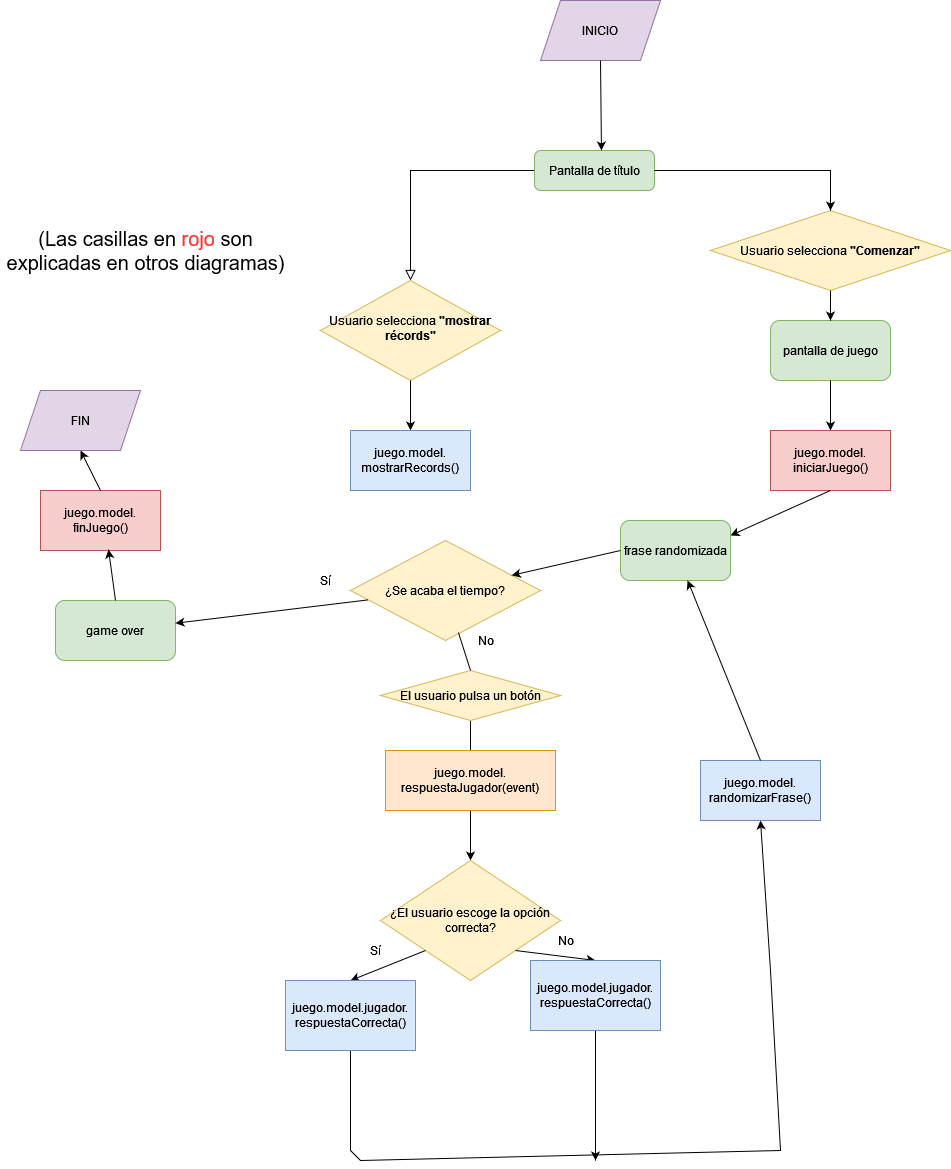

The diagram above was exported from draw.io. Its source (the exported page's mxGraphModel, read from the mxfile embedded in the PNG):
<mxGraphModel dx="2249" dy="1949" grid="1" gridSize="10" guides="1" tooltips="1" connect="1" arrows="1" fold="1" page="1" pageScale="1" pageWidth="827" pageHeight="1169" math="0" shadow="0">
  <root>
    <mxCell id="WIyWlLk6GJQsqaUBKTNV-0" />
    <mxCell id="WIyWlLk6GJQsqaUBKTNV-1" parent="WIyWlLk6GJQsqaUBKTNV-0" />
    <mxCell id="WIyWlLk6GJQsqaUBKTNV-2" value="" style="rounded=0;html=1;jettySize=auto;orthogonalLoop=1;fontSize=11;endArrow=block;endFill=0;endSize=8;strokeWidth=1;shadow=0;labelBackgroundColor=none;edgeStyle=orthogonalEdgeStyle;" parent="WIyWlLk6GJQsqaUBKTNV-1" source="WIyWlLk6GJQsqaUBKTNV-3" target="WIyWlLk6GJQsqaUBKTNV-6" edge="1">
      <mxGeometry relative="1" as="geometry" />
    </mxCell>
    <mxCell id="WIyWlLk6GJQsqaUBKTNV-3" value="Pantalla de título" style="rounded=1;whiteSpace=wrap;html=1;fontSize=12;glass=0;strokeWidth=1;shadow=0;fillColor=#d5e8d4;strokeColor=#82b366;" parent="WIyWlLk6GJQsqaUBKTNV-1" vertex="1">
      <mxGeometry x="354" y="30" width="120" height="40" as="geometry" />
    </mxCell>
    <mxCell id="WIyWlLk6GJQsqaUBKTNV-6" value="Usuario selecciona &lt;b&gt;&quot;mostrar récords&quot;&lt;/b&gt;" style="rhombus;whiteSpace=wrap;html=1;shadow=0;fontFamily=Helvetica;fontSize=12;align=center;strokeWidth=1;spacing=6;spacingTop=-4;fillColor=#fff2cc;strokeColor=#d6b656;" parent="WIyWlLk6GJQsqaUBKTNV-1" vertex="1">
      <mxGeometry x="140" y="160" width="180" height="100" as="geometry" />
    </mxCell>
    <mxCell id="HCN3-sAZmvM4TynIlom7-2" value="" style="endArrow=classic;html=1;rounded=0;exitX=0.5;exitY=1;exitDx=0;exitDy=0;entryX=0.5;entryY=0;entryDx=0;entryDy=0;" parent="WIyWlLk6GJQsqaUBKTNV-1" source="WIyWlLk6GJQsqaUBKTNV-6" target="HCN3-sAZmvM4TynIlom7-3" edge="1">
      <mxGeometry width="50" height="50" relative="1" as="geometry">
        <mxPoint x="390" y="420" as="sourcePoint" />
        <mxPoint x="170" y="270" as="targetPoint" />
      </mxGeometry>
    </mxCell>
    <mxCell id="HCN3-sAZmvM4TynIlom7-3" value="&lt;div&gt;juego.model.&lt;/div&gt;&lt;div&gt;mostrarRecords()&lt;/div&gt;" style="rounded=0;whiteSpace=wrap;html=1;fillColor=#dae8fc;strokeColor=#6c8ebf;" parent="WIyWlLk6GJQsqaUBKTNV-1" vertex="1">
      <mxGeometry x="170" y="310" width="120" height="60" as="geometry" />
    </mxCell>
    <mxCell id="HCN3-sAZmvM4TynIlom7-7" value="Usuario selecciona &lt;b&gt;&quot;Comenzar&quot;&lt;/b&gt;" style="rhombus;whiteSpace=wrap;html=1;fillColor=#fff2cc;strokeColor=#d6b656;" parent="WIyWlLk6GJQsqaUBKTNV-1" vertex="1">
      <mxGeometry x="530" y="90" width="240" height="80" as="geometry" />
    </mxCell>
    <mxCell id="HCN3-sAZmvM4TynIlom7-8" value="" style="endArrow=classic;html=1;rounded=0;exitX=1;exitY=0.5;exitDx=0;exitDy=0;entryX=0.5;entryY=0;entryDx=0;entryDy=0;" parent="WIyWlLk6GJQsqaUBKTNV-1" source="WIyWlLk6GJQsqaUBKTNV-3" target="HCN3-sAZmvM4TynIlom7-7" edge="1">
      <mxGeometry width="50" height="50" relative="1" as="geometry">
        <mxPoint x="390" y="390" as="sourcePoint" />
        <mxPoint x="440" y="340" as="targetPoint" />
        <Array as="points">
          <mxPoint x="650" y="50" />
        </Array>
      </mxGeometry>
    </mxCell>
    <mxCell id="HCN3-sAZmvM4TynIlom7-9" value="pantalla de juego" style="rounded=1;whiteSpace=wrap;html=1;fillColor=#d5e8d4;strokeColor=#82b366;" parent="WIyWlLk6GJQsqaUBKTNV-1" vertex="1">
      <mxGeometry x="590" y="200" width="120" height="60" as="geometry" />
    </mxCell>
    <mxCell id="HCN3-sAZmvM4TynIlom7-10" value="" style="endArrow=classic;html=1;rounded=0;exitX=0.5;exitY=1;exitDx=0;exitDy=0;entryX=0.5;entryY=0;entryDx=0;entryDy=0;" parent="WIyWlLk6GJQsqaUBKTNV-1" source="HCN3-sAZmvM4TynIlom7-7" target="HCN3-sAZmvM4TynIlom7-9" edge="1">
      <mxGeometry width="50" height="50" relative="1" as="geometry">
        <mxPoint x="644" y="173" as="sourcePoint" />
        <mxPoint x="440" y="340" as="targetPoint" />
      </mxGeometry>
    </mxCell>
    <mxCell id="HCN3-sAZmvM4TynIlom7-11" value="" style="endArrow=classic;html=1;rounded=0;exitX=0.5;exitY=1;exitDx=0;exitDy=0;" parent="WIyWlLk6GJQsqaUBKTNV-1" source="HCN3-sAZmvM4TynIlom7-9" target="HCN3-sAZmvM4TynIlom7-12" edge="1">
      <mxGeometry width="50" height="50" relative="1" as="geometry">
        <mxPoint x="390" y="390" as="sourcePoint" />
        <mxPoint x="580" y="350" as="targetPoint" />
      </mxGeometry>
    </mxCell>
    <mxCell id="HCN3-sAZmvM4TynIlom7-12" value="&lt;div&gt;juego.model.&lt;/div&gt;&lt;div&gt;iniciarJuego()&lt;/div&gt;" style="rounded=0;whiteSpace=wrap;html=1;fillColor=#f8cecc;strokeColor=#b85450;" parent="WIyWlLk6GJQsqaUBKTNV-1" vertex="1">
      <mxGeometry x="590" y="310" width="120" height="60" as="geometry" />
    </mxCell>
    <mxCell id="HCN3-sAZmvM4TynIlom7-14" value="" style="endArrow=classic;html=1;rounded=0;exitX=0.5;exitY=1;exitDx=0;exitDy=0;entryX=1;entryY=0.25;entryDx=0;entryDy=0;" parent="WIyWlLk6GJQsqaUBKTNV-1" source="HCN3-sAZmvM4TynIlom7-12" target="6q7GGJmNjZ6LjSmV1CMl-0" edge="1">
      <mxGeometry width="50" height="50" relative="1" as="geometry">
        <mxPoint x="390" y="450" as="sourcePoint" />
        <mxPoint x="440" y="430" as="targetPoint" />
      </mxGeometry>
    </mxCell>
    <mxCell id="HCN3-sAZmvM4TynIlom7-19" value="¿Se acaba el tiempo?" style="rhombus;whiteSpace=wrap;html=1;fillColor=#fff2cc;strokeColor=#d6b656;" parent="WIyWlLk6GJQsqaUBKTNV-1" vertex="1">
      <mxGeometry x="170" y="420" width="190" height="100" as="geometry" />
    </mxCell>
    <mxCell id="HCN3-sAZmvM4TynIlom7-20" value="game over" style="rounded=1;whiteSpace=wrap;html=1;fillColor=#d5e8d4;strokeColor=#82b366;" parent="WIyWlLk6GJQsqaUBKTNV-1" vertex="1">
      <mxGeometry x="-125" y="480" width="120" height="60" as="geometry" />
    </mxCell>
    <mxCell id="HCN3-sAZmvM4TynIlom7-21" value="" style="endArrow=classic;html=1;rounded=0;" parent="WIyWlLk6GJQsqaUBKTNV-1" source="HCN3-sAZmvM4TynIlom7-19" target="HCN3-sAZmvM4TynIlom7-20" edge="1">
      <mxGeometry width="50" height="50" relative="1" as="geometry">
        <mxPoint x="390" y="540" as="sourcePoint" />
        <mxPoint x="440" y="490" as="targetPoint" />
      </mxGeometry>
    </mxCell>
    <mxCell id="HCN3-sAZmvM4TynIlom7-27" value="juego.model. finJuego()" style="rounded=0;whiteSpace=wrap;html=1;fillColor=#f8cecc;strokeColor=#b85450;" parent="WIyWlLk6GJQsqaUBKTNV-1" vertex="1">
      <mxGeometry x="-140" y="370" width="120" height="60" as="geometry" />
    </mxCell>
    <mxCell id="HCN3-sAZmvM4TynIlom7-28" value="" style="endArrow=classic;html=1;rounded=0;exitX=0.5;exitY=0;exitDx=0;exitDy=0;entryX=0.567;entryY=0.983;entryDx=0;entryDy=0;entryPerimeter=0;" parent="WIyWlLk6GJQsqaUBKTNV-1" source="HCN3-sAZmvM4TynIlom7-20" target="HCN3-sAZmvM4TynIlom7-27" edge="1">
      <mxGeometry width="50" height="50" relative="1" as="geometry">
        <mxPoint x="370" y="360" as="sourcePoint" />
        <mxPoint x="420" y="310" as="targetPoint" />
      </mxGeometry>
    </mxCell>
    <mxCell id="HCN3-sAZmvM4TynIlom7-31" value="" style="endArrow=classic;html=1;rounded=0;exitX=0.5;exitY=0;exitDx=0;exitDy=0;entryX=0.5;entryY=1;entryDx=0;entryDy=0;" parent="WIyWlLk6GJQsqaUBKTNV-1" source="HCN3-sAZmvM4TynIlom7-27" target="6q7GGJmNjZ6LjSmV1CMl-4" edge="1">
      <mxGeometry width="50" height="50" relative="1" as="geometry">
        <mxPoint x="370" y="360" as="sourcePoint" />
        <mxPoint x="-95" y="325" as="targetPoint" />
      </mxGeometry>
    </mxCell>
    <mxCell id="HCN3-sAZmvM4TynIlom7-34" value="Sí" style="text;html=1;align=center;verticalAlign=middle;resizable=0;points=[];autosize=1;strokeColor=none;fillColor=none;" parent="WIyWlLk6GJQsqaUBKTNV-1" vertex="1">
      <mxGeometry x="130" y="450" width="30" height="20" as="geometry" />
    </mxCell>
    <mxCell id="HCN3-sAZmvM4TynIlom7-36" value="" style="endArrow=classic;html=1;rounded=0;exitX=0.5;exitY=1;exitDx=0;exitDy=0;entryX=0.5;entryY=0;entryDx=0;entryDy=0;startArrow=none;" parent="WIyWlLk6GJQsqaUBKTNV-1" source="6q7GGJmNjZ6LjSmV1CMl-13" target="HCN3-sAZmvM4TynIlom7-38" edge="1">
      <mxGeometry width="50" height="50" relative="1" as="geometry">
        <mxPoint x="370" y="750" as="sourcePoint" />
        <mxPoint x="300" y="870" as="targetPoint" />
      </mxGeometry>
    </mxCell>
    <mxCell id="HCN3-sAZmvM4TynIlom7-37" value="No" style="text;html=1;align=center;verticalAlign=middle;resizable=0;points=[];autosize=1;strokeColor=none;fillColor=none;" parent="WIyWlLk6GJQsqaUBKTNV-1" vertex="1">
      <mxGeometry x="370" y="810" width="30" height="20" as="geometry" />
    </mxCell>
    <mxCell id="HCN3-sAZmvM4TynIlom7-38" value="¿El usuario escoge la opción correcta?" style="rhombus;whiteSpace=wrap;html=1;fillColor=#fff2cc;strokeColor=#d6b656;" parent="WIyWlLk6GJQsqaUBKTNV-1" vertex="1">
      <mxGeometry x="200" y="740" width="180" height="120" as="geometry" />
    </mxCell>
    <mxCell id="HCN3-sAZmvM4TynIlom7-39" value="" style="endArrow=classic;html=1;rounded=0;exitX=0;exitY=1;exitDx=0;exitDy=0;entryX=0.5;entryY=0;entryDx=0;entryDy=0;" parent="WIyWlLk6GJQsqaUBKTNV-1" source="HCN3-sAZmvM4TynIlom7-38" target="6q7GGJmNjZ6LjSmV1CMl-9" edge="1">
      <mxGeometry width="50" height="50" relative="1" as="geometry">
        <mxPoint x="370" y="900" as="sourcePoint" />
        <mxPoint x="140" y="980" as="targetPoint" />
      </mxGeometry>
    </mxCell>
    <mxCell id="HCN3-sAZmvM4TynIlom7-40" value="Sí" style="text;html=1;align=center;verticalAlign=middle;resizable=0;points=[];autosize=1;strokeColor=none;fillColor=none;" parent="WIyWlLk6GJQsqaUBKTNV-1" vertex="1">
      <mxGeometry x="180" y="820" width="30" height="20" as="geometry" />
    </mxCell>
    <mxCell id="HCN3-sAZmvM4TynIlom7-44" value="" style="endArrow=classic;html=1;rounded=0;exitX=0.5;exitY=1;exitDx=0;exitDy=0;entryX=0.5;entryY=1;entryDx=0;entryDy=0;" parent="WIyWlLk6GJQsqaUBKTNV-1" source="6q7GGJmNjZ6LjSmV1CMl-9" target="6q7GGJmNjZ6LjSmV1CMl-1" edge="1">
      <mxGeometry width="50" height="50" relative="1" as="geometry">
        <mxPoint x="114" y="1120" as="sourcePoint" />
        <mxPoint x="500" y="460" as="targetPoint" />
        <Array as="points">
          <mxPoint x="170" y="1030" />
          <mxPoint x="180" y="1040" />
          <mxPoint x="600" y="1030" />
          <mxPoint x="590" y="850" />
        </Array>
      </mxGeometry>
    </mxCell>
    <mxCell id="HCN3-sAZmvM4TynIlom7-45" value="" style="endArrow=classic;html=1;rounded=0;exitX=1;exitY=1;exitDx=0;exitDy=0;entryX=0.5;entryY=0;entryDx=0;entryDy=0;" parent="WIyWlLk6GJQsqaUBKTNV-1" source="HCN3-sAZmvM4TynIlom7-38" target="6q7GGJmNjZ6LjSmV1CMl-10" edge="1">
      <mxGeometry width="50" height="50" relative="1" as="geometry">
        <mxPoint x="370" y="960" as="sourcePoint" />
        <mxPoint x="370" y="980" as="targetPoint" />
      </mxGeometry>
    </mxCell>
    <mxCell id="HCN3-sAZmvM4TynIlom7-50" value="" style="endArrow=classic;html=1;rounded=0;exitX=0.5;exitY=1;exitDx=0;exitDy=0;" parent="WIyWlLk6GJQsqaUBKTNV-1" source="6q7GGJmNjZ6LjSmV1CMl-10" edge="1">
      <mxGeometry width="50" height="50" relative="1" as="geometry">
        <mxPoint x="415" y="1120" as="sourcePoint" />
        <mxPoint x="415" y="1040" as="targetPoint" />
      </mxGeometry>
    </mxCell>
    <mxCell id="Ka3Ye7rbCf-EVk9_5Qrh-0" value="INICIO" style="shape=parallelogram;perimeter=parallelogramPerimeter;whiteSpace=wrap;html=1;fixedSize=1;fillColor=#e1d5e7;strokeColor=#9673a6;" parent="WIyWlLk6GJQsqaUBKTNV-1" vertex="1">
      <mxGeometry x="360" y="-120" width="120" height="60" as="geometry" />
    </mxCell>
    <mxCell id="Ka3Ye7rbCf-EVk9_5Qrh-1" value="" style="endArrow=classic;html=1;rounded=0;exitX=0.5;exitY=1;exitDx=0;exitDy=0;entryX=0.558;entryY=0;entryDx=0;entryDy=0;entryPerimeter=0;" parent="WIyWlLk6GJQsqaUBKTNV-1" source="Ka3Ye7rbCf-EVk9_5Qrh-0" target="WIyWlLk6GJQsqaUBKTNV-3" edge="1">
      <mxGeometry width="50" height="50" relative="1" as="geometry">
        <mxPoint x="180" y="240" as="sourcePoint" />
        <mxPoint x="230" y="190" as="targetPoint" />
      </mxGeometry>
    </mxCell>
    <mxCell id="6q7GGJmNjZ6LjSmV1CMl-0" value="frase randomizada" style="rounded=1;whiteSpace=wrap;html=1;fillColor=#d5e8d4;strokeColor=#82b366;" parent="WIyWlLk6GJQsqaUBKTNV-1" vertex="1">
      <mxGeometry x="440" y="400" width="110" height="60" as="geometry" />
    </mxCell>
    <mxCell id="6q7GGJmNjZ6LjSmV1CMl-1" value="&lt;div&gt;juego.model.&lt;/div&gt;&lt;div&gt;randomizarFrase()&lt;/div&gt;" style="rounded=0;whiteSpace=wrap;html=1;fillColor=#dae8fc;strokeColor=#6c8ebf;" parent="WIyWlLk6GJQsqaUBKTNV-1" vertex="1">
      <mxGeometry x="520" y="640" width="120" height="60" as="geometry" />
    </mxCell>
    <mxCell id="6q7GGJmNjZ6LjSmV1CMl-2" value="" style="endArrow=classic;html=1;rounded=0;exitX=0.5;exitY=0;exitDx=0;exitDy=0;" parent="WIyWlLk6GJQsqaUBKTNV-1" source="6q7GGJmNjZ6LjSmV1CMl-1" target="6q7GGJmNjZ6LjSmV1CMl-0" edge="1">
      <mxGeometry width="50" height="50" relative="1" as="geometry">
        <mxPoint x="300" y="740" as="sourcePoint" />
        <mxPoint x="350" y="690" as="targetPoint" />
      </mxGeometry>
    </mxCell>
    <mxCell id="6q7GGJmNjZ6LjSmV1CMl-3" value="" style="endArrow=classic;html=1;rounded=0;exitX=0;exitY=0.5;exitDx=0;exitDy=0;" parent="WIyWlLk6GJQsqaUBKTNV-1" source="6q7GGJmNjZ6LjSmV1CMl-0" target="HCN3-sAZmvM4TynIlom7-19" edge="1">
      <mxGeometry width="50" height="50" relative="1" as="geometry">
        <mxPoint x="300" y="740" as="sourcePoint" />
        <mxPoint x="350" y="690" as="targetPoint" />
      </mxGeometry>
    </mxCell>
    <mxCell id="6q7GGJmNjZ6LjSmV1CMl-4" value="FIN" style="shape=parallelogram;perimeter=parallelogramPerimeter;whiteSpace=wrap;html=1;fixedSize=1;fillColor=#e1d5e7;strokeColor=#9673a6;" parent="WIyWlLk6GJQsqaUBKTNV-1" vertex="1">
      <mxGeometry x="-160" y="270" width="120" height="60" as="geometry" />
    </mxCell>
    <mxCell id="6q7GGJmNjZ6LjSmV1CMl-6" value="&lt;div style=&quot;font-size: 20px;&quot;&gt;&lt;font style=&quot;font-size: 20px;&quot;&gt;(Las casillas en &lt;font style=&quot;font-size: 20px;&quot; color=&quot;#FF3333&quot;&gt;rojo &lt;/font&gt;son &lt;br&gt;&lt;/font&gt;&lt;/div&gt;&lt;div style=&quot;font-size: 20px;&quot;&gt;&lt;font style=&quot;font-size: 20px;&quot;&gt;explicadas en otros diagramas)&lt;/font&gt;&lt;/div&gt;" style="text;html=1;align=center;verticalAlign=middle;resizable=0;points=[];autosize=1;strokeColor=none;fillColor=none;" parent="WIyWlLk6GJQsqaUBKTNV-1" vertex="1">
      <mxGeometry x="-180" y="115" width="290" height="30" as="geometry" />
    </mxCell>
    <mxCell id="6q7GGJmNjZ6LjSmV1CMl-9" value="&lt;div&gt;juego.model.jugador.&lt;/div&gt;&lt;div&gt;respuestaCorrecta()&lt;/div&gt;" style="rounded=0;whiteSpace=wrap;html=1;fillColor=#dae8fc;strokeColor=#6c8ebf;" parent="WIyWlLk6GJQsqaUBKTNV-1" vertex="1">
      <mxGeometry x="105" y="860" width="130" height="70" as="geometry" />
    </mxCell>
    <mxCell id="6q7GGJmNjZ6LjSmV1CMl-10" value="&lt;div&gt;juego.model.jugador.&lt;/div&gt;&lt;div&gt;respuestaCorrecta()&lt;/div&gt;" style="rounded=0;whiteSpace=wrap;html=1;fillColor=#dae8fc;strokeColor=#6c8ebf;" parent="WIyWlLk6GJQsqaUBKTNV-1" vertex="1">
      <mxGeometry x="350" y="840" width="130" height="70" as="geometry" />
    </mxCell>
    <mxCell id="6q7GGJmNjZ6LjSmV1CMl-12" value="No" style="text;html=1;align=center;verticalAlign=middle;resizable=0;points=[];autosize=1;strokeColor=none;fillColor=none;" parent="WIyWlLk6GJQsqaUBKTNV-1" vertex="1">
      <mxGeometry x="290" y="510" width="30" height="20" as="geometry" />
    </mxCell>
    <mxCell id="6q7GGJmNjZ6LjSmV1CMl-13" value="El usuario pulsa un botón" style="rhombus;whiteSpace=wrap;html=1;fillColor=#fff2cc;strokeColor=#d6b656;" parent="WIyWlLk6GJQsqaUBKTNV-1" vertex="1">
      <mxGeometry x="200" y="550" width="180" height="50" as="geometry" />
    </mxCell>
    <mxCell id="6q7GGJmNjZ6LjSmV1CMl-14" value="" style="endArrow=none;html=1;rounded=0;exitX=0.568;exitY=0.92;exitDx=0;exitDy=0;entryX=0.5;entryY=0;entryDx=0;entryDy=0;exitPerimeter=0;" parent="WIyWlLk6GJQsqaUBKTNV-1" source="HCN3-sAZmvM4TynIlom7-19" target="6q7GGJmNjZ6LjSmV1CMl-13" edge="1">
      <mxGeometry width="50" height="50" relative="1" as="geometry">
        <mxPoint x="290.0799999999999" y="511" as="sourcePoint" />
        <mxPoint x="290" y="740" as="targetPoint" />
      </mxGeometry>
    </mxCell>
    <mxCell id="6q7GGJmNjZ6LjSmV1CMl-16" value="&lt;div&gt;juego.model.&lt;/div&gt;&lt;div&gt;respuestaJugador(event)&lt;/div&gt;" style="rounded=0;whiteSpace=wrap;html=1;fillColor=#ffe6cc;strokeColor=#d79b00;" parent="WIyWlLk6GJQsqaUBKTNV-1" vertex="1">
      <mxGeometry x="205" y="630" width="170" height="60" as="geometry" />
    </mxCell>
  </root>
</mxGraphModel>